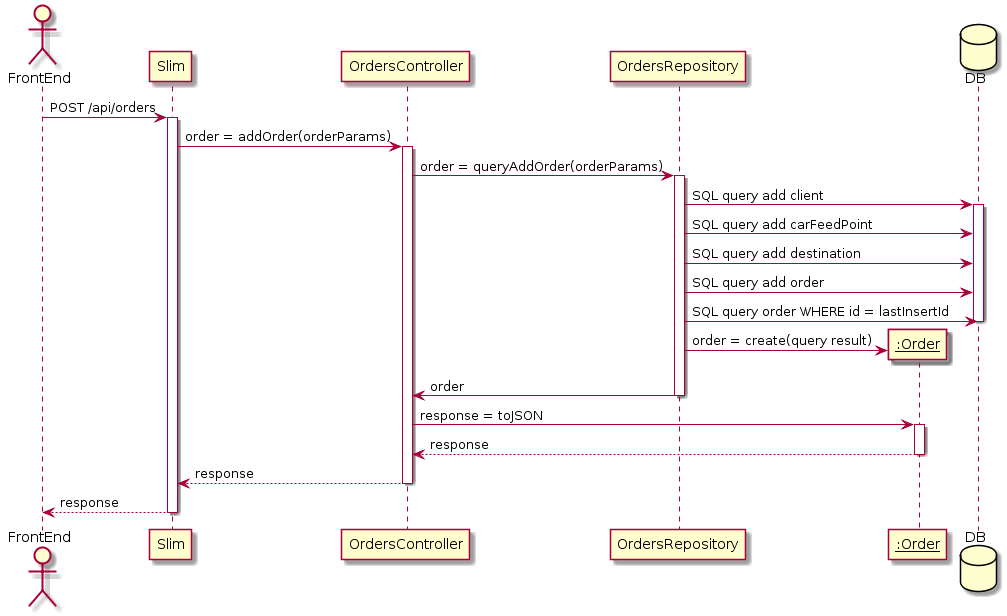

The diagram above was rendered by PlantUML. Its source (embedded in the PNG):
@startuml
actor FrontEnd
participant Slim
participant OrdersController
participant OrdersRepository
participant "__:Order__" as Order
database DB

FrontEnd -> Slim : POST /api/orders
activate Slim
Slim -> OrdersController : order = addOrder(orderParams)
activate OrdersController
OrdersController -> OrdersRepository : order = queryAddOrder(orderParams)
activate OrdersRepository
OrdersRepository -> DB : SQL query add client
activate DB
OrdersRepository -> DB : SQL query add carFeedPoint
OrdersRepository -> DB : SQL query add destination
OrdersRepository -> DB : SQL query add order
OrdersRepository -> DB : SQL query order WHERE id = lastInsertId
deactivate DB
create Order
OrdersRepository -> Order : order = create(query result)
OrdersRepository -> OrdersController : order
deactivate OrdersRepository
OrdersController -> Order : response = toJSON
activate Order
Order --> OrdersController : response
deactivate Order
OrdersController --> Slim : response
deactivate OrdersController
Slim --> FrontEnd : response
deactivate Slim
@enduml